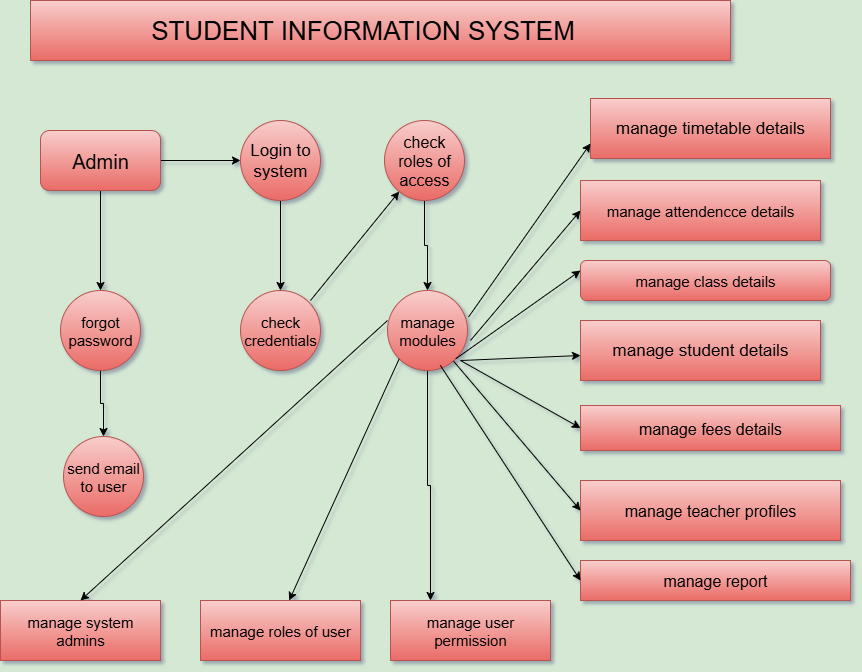

The diagram above was exported from draw.io. Its source (the exported page's mxGraphModel, read from the mxfile embedded in the PNG):
<mxGraphModel dx="1026" dy="547" grid="0" gridSize="10" guides="1" tooltips="1" connect="1" arrows="1" fold="1" page="1" pageScale="1" pageWidth="1100" pageHeight="850" background="light-dark(#D5E8D4,#EEEEEE)" math="0" shadow="1">
  <root>
    <mxCell id="0" />
    <mxCell id="1" parent="0" />
    <mxCell id="R-0AHA7z8stX8V2Xk3yq-3" value="" style="rounded=0;whiteSpace=wrap;html=1;fillColor=#f8cecc;gradientColor=#ea6b66;strokeColor=#b85450;" vertex="1" parent="1">
      <mxGeometry x="220" y="20" width="700" height="60" as="geometry" />
    </mxCell>
    <mxCell id="R-0AHA7z8stX8V2Xk3yq-24" value="" style="edgeStyle=orthogonalEdgeStyle;rounded=0;orthogonalLoop=1;jettySize=auto;html=1;" edge="1" parent="1" source="R-0AHA7z8stX8V2Xk3yq-6" target="R-0AHA7z8stX8V2Xk3yq-9">
      <mxGeometry relative="1" as="geometry" />
    </mxCell>
    <mxCell id="R-0AHA7z8stX8V2Xk3yq-26" value="" style="edgeStyle=orthogonalEdgeStyle;rounded=0;orthogonalLoop=1;jettySize=auto;html=1;" edge="1" parent="1" source="R-0AHA7z8stX8V2Xk3yq-6" target="R-0AHA7z8stX8V2Xk3yq-7">
      <mxGeometry relative="1" as="geometry" />
    </mxCell>
    <mxCell id="R-0AHA7z8stX8V2Xk3yq-6" value="Admin" style="rounded=1;whiteSpace=wrap;html=1;fillColor=#f8cecc;gradientColor=#ea6b66;strokeColor=#b85450;fontSize=20;" vertex="1" parent="1">
      <mxGeometry x="230" y="150" width="120" height="60" as="geometry" />
    </mxCell>
    <mxCell id="R-0AHA7z8stX8V2Xk3yq-27" value="" style="edgeStyle=orthogonalEdgeStyle;rounded=0;orthogonalLoop=1;jettySize=auto;html=1;" edge="1" parent="1" source="R-0AHA7z8stX8V2Xk3yq-7" target="R-0AHA7z8stX8V2Xk3yq-11">
      <mxGeometry relative="1" as="geometry" />
    </mxCell>
    <mxCell id="R-0AHA7z8stX8V2Xk3yq-7" value="Login to system" style="ellipse;whiteSpace=wrap;html=1;aspect=fixed;fillColor=#f8cecc;gradientColor=#ea6b66;strokeColor=#b85450;fontSize=17;" vertex="1" parent="1">
      <mxGeometry x="430" y="140" width="80" height="80" as="geometry" />
    </mxCell>
    <mxCell id="R-0AHA7z8stX8V2Xk3yq-50" value="" style="edgeStyle=orthogonalEdgeStyle;rounded=0;orthogonalLoop=1;jettySize=auto;html=1;" edge="1" parent="1" source="R-0AHA7z8stX8V2Xk3yq-8" target="R-0AHA7z8stX8V2Xk3yq-12">
      <mxGeometry relative="1" as="geometry" />
    </mxCell>
    <mxCell id="R-0AHA7z8stX8V2Xk3yq-8" value="&lt;font style=&quot;font-size: 16px;&quot;&gt;check roles of access&lt;/font&gt;" style="ellipse;whiteSpace=wrap;html=1;aspect=fixed;fillColor=#f8cecc;gradientColor=#ea6b66;strokeColor=#b85450;" vertex="1" parent="1">
      <mxGeometry x="574" y="140" width="80" height="80" as="geometry" />
    </mxCell>
    <mxCell id="R-0AHA7z8stX8V2Xk3yq-25" value="" style="edgeStyle=orthogonalEdgeStyle;rounded=0;orthogonalLoop=1;jettySize=auto;html=1;" edge="1" parent="1" source="R-0AHA7z8stX8V2Xk3yq-9" target="R-0AHA7z8stX8V2Xk3yq-10">
      <mxGeometry relative="1" as="geometry" />
    </mxCell>
    <mxCell id="R-0AHA7z8stX8V2Xk3yq-9" value="&lt;font style=&quot;font-size: 15px;&quot;&gt;forgot password&lt;/font&gt;" style="ellipse;whiteSpace=wrap;html=1;aspect=fixed;fillColor=#f8cecc;gradientColor=#ea6b66;strokeColor=#b85450;" vertex="1" parent="1">
      <mxGeometry x="250" y="310" width="80" height="80" as="geometry" />
    </mxCell>
    <mxCell id="R-0AHA7z8stX8V2Xk3yq-10" value="&lt;font style=&quot;font-size: 15px;&quot;&gt;send email to user&lt;/font&gt;" style="ellipse;whiteSpace=wrap;html=1;aspect=fixed;fillColor=#f8cecc;gradientColor=#ea6b66;strokeColor=#b85450;" vertex="1" parent="1">
      <mxGeometry x="253" y="456" width="80" height="80" as="geometry" />
    </mxCell>
    <mxCell id="R-0AHA7z8stX8V2Xk3yq-11" value="&lt;font style=&quot;font-size: 15px;&quot;&gt;check credentials&lt;/font&gt;" style="ellipse;whiteSpace=wrap;html=1;aspect=fixed;fillColor=#f8cecc;gradientColor=#ea6b66;strokeColor=#b85450;" vertex="1" parent="1">
      <mxGeometry x="430" y="310" width="80" height="80" as="geometry" />
    </mxCell>
    <mxCell id="R-0AHA7z8stX8V2Xk3yq-33" style="edgeStyle=orthogonalEdgeStyle;rounded=0;orthogonalLoop=1;jettySize=auto;html=1;entryX=0.25;entryY=0;entryDx=0;entryDy=0;" edge="1" parent="1" source="R-0AHA7z8stX8V2Xk3yq-12" target="R-0AHA7z8stX8V2Xk3yq-23">
      <mxGeometry relative="1" as="geometry" />
    </mxCell>
    <mxCell id="R-0AHA7z8stX8V2Xk3yq-12" value="&lt;font style=&quot;font-size: 15px;&quot;&gt;manage modules&lt;/font&gt;" style="ellipse;whiteSpace=wrap;html=1;aspect=fixed;fillColor=#f8cecc;gradientColor=#ea6b66;strokeColor=#b85450;" vertex="1" parent="1">
      <mxGeometry x="577" y="310" width="80" height="80" as="geometry" />
    </mxCell>
    <mxCell id="R-0AHA7z8stX8V2Xk3yq-13" value="&lt;font style=&quot;font-size: 16px;&quot;&gt;manage teacher profiles&lt;/font&gt;" style="rounded=0;whiteSpace=wrap;html=1;fillColor=#f8cecc;gradientColor=#ea6b66;strokeColor=#b85450;" vertex="1" parent="1">
      <mxGeometry x="770" y="500" width="260" height="60" as="geometry" />
    </mxCell>
    <mxCell id="R-0AHA7z8stX8V2Xk3yq-14" value="&lt;font style=&quot;font-size: 16px;&quot;&gt;manage fees details&lt;/font&gt;" style="rounded=0;whiteSpace=wrap;html=1;fillColor=#f8cecc;strokeColor=#b85450;gradientColor=#ea6b66;" vertex="1" parent="1">
      <mxGeometry x="770" y="425" width="260" height="45" as="geometry" />
    </mxCell>
    <mxCell id="R-0AHA7z8stX8V2Xk3yq-15" value="&lt;font style=&quot;font-size: 17px;&quot;&gt;manage student details&lt;/font&gt;" style="rounded=0;whiteSpace=wrap;html=1;fillColor=#f8cecc;strokeColor=#b85450;gradientColor=#ea6b66;" vertex="1" parent="1">
      <mxGeometry x="770" y="340" width="240" height="60" as="geometry" />
    </mxCell>
    <mxCell id="R-0AHA7z8stX8V2Xk3yq-16" value="&lt;font style=&quot;font-size: 15px;&quot;&gt;manage class details&lt;/font&gt;" style="rounded=1;whiteSpace=wrap;html=1;fillColor=#f8cecc;strokeColor=#b85450;gradientColor=#ea6b66;" vertex="1" parent="1">
      <mxGeometry x="770" y="280" width="250" height="40" as="geometry" />
    </mxCell>
    <mxCell id="R-0AHA7z8stX8V2Xk3yq-17" value="&lt;font style=&quot;font-size: 15px;&quot;&gt;manage attendencce details&lt;/font&gt;" style="rounded=0;whiteSpace=wrap;html=1;strokeColor=#b85450;fillColor=#f8cecc;gradientColor=#ea6b66;" vertex="1" parent="1">
      <mxGeometry x="770" y="200" width="240" height="60" as="geometry" />
    </mxCell>
    <mxCell id="R-0AHA7z8stX8V2Xk3yq-18" value="manage timetable details" style="rounded=0;whiteSpace=wrap;html=1;fillColor=#f8cecc;strokeColor=#b85450;gradientColor=#ea6b66;fontSize=17;" vertex="1" parent="1">
      <mxGeometry x="780" y="118" width="240" height="60" as="geometry" />
    </mxCell>
    <mxCell id="R-0AHA7z8stX8V2Xk3yq-19" value="&lt;font style=&quot;font-size: 16px;&quot;&gt;manage report&lt;/font&gt;" style="rounded=0;whiteSpace=wrap;html=1;fillColor=#f8cecc;gradientColor=#ea6b66;strokeColor=#b85450;" vertex="1" parent="1">
      <mxGeometry x="770" y="580" width="270" height="40" as="geometry" />
    </mxCell>
    <mxCell id="R-0AHA7z8stX8V2Xk3yq-21" value="&lt;font style=&quot;font-size: 15px;&quot;&gt;manage system admins&lt;/font&gt;" style="rounded=0;whiteSpace=wrap;html=1;fillColor=#f8cecc;gradientColor=#ea6b66;strokeColor=#b85450;" vertex="1" parent="1">
      <mxGeometry x="190" y="620" width="160" height="60" as="geometry" />
    </mxCell>
    <mxCell id="R-0AHA7z8stX8V2Xk3yq-22" value="&lt;font style=&quot;font-size: 15px;&quot;&gt;manage roles of user&lt;/font&gt;" style="rounded=0;whiteSpace=wrap;html=1;fillColor=#f8cecc;gradientColor=#ea6b66;strokeColor=#b85450;" vertex="1" parent="1">
      <mxGeometry x="390" y="620" width="160" height="60" as="geometry" />
    </mxCell>
    <mxCell id="R-0AHA7z8stX8V2Xk3yq-23" value="&lt;font style=&quot;font-size: 15px;&quot;&gt;manage user permission&lt;/font&gt;" style="rounded=0;whiteSpace=wrap;html=1;fillColor=#f8cecc;gradientColor=#ea6b66;strokeColor=#b85450;" vertex="1" parent="1">
      <mxGeometry x="580" y="620" width="160" height="60" as="geometry" />
    </mxCell>
    <mxCell id="R-0AHA7z8stX8V2Xk3yq-32" value="" style="endArrow=classic;html=1;rounded=0;" edge="1" parent="1" target="R-0AHA7z8stX8V2Xk3yq-8">
      <mxGeometry width="50" height="50" relative="1" as="geometry">
        <mxPoint x="500" y="320" as="sourcePoint" />
        <mxPoint x="550" y="270" as="targetPoint" />
      </mxGeometry>
    </mxCell>
    <mxCell id="R-0AHA7z8stX8V2Xk3yq-39" value="" style="endArrow=classic;html=1;rounded=0;entryX=0;entryY=0.75;entryDx=0;entryDy=0;exitX=1.013;exitY=0.332;exitDx=0;exitDy=0;exitPerimeter=0;" edge="1" parent="1" source="R-0AHA7z8stX8V2Xk3yq-12" target="R-0AHA7z8stX8V2Xk3yq-18">
      <mxGeometry width="50" height="50" relative="1" as="geometry">
        <mxPoint x="650" y="290" as="sourcePoint" />
        <mxPoint x="700" y="240" as="targetPoint" />
      </mxGeometry>
    </mxCell>
    <mxCell id="R-0AHA7z8stX8V2Xk3yq-40" value="" style="endArrow=classic;html=1;rounded=0;entryX=0;entryY=0.5;entryDx=0;entryDy=0;" edge="1" parent="1" target="R-0AHA7z8stX8V2Xk3yq-17">
      <mxGeometry width="50" height="50" relative="1" as="geometry">
        <mxPoint x="660" y="360" as="sourcePoint" />
        <mxPoint x="710" y="310" as="targetPoint" />
      </mxGeometry>
    </mxCell>
    <mxCell id="R-0AHA7z8stX8V2Xk3yq-41" value="" style="endArrow=classic;html=1;rounded=0;exitX=1;exitY=1;exitDx=0;exitDy=0;" edge="1" parent="1" source="R-0AHA7z8stX8V2Xk3yq-12">
      <mxGeometry width="50" height="50" relative="1" as="geometry">
        <mxPoint x="720" y="340" as="sourcePoint" />
        <mxPoint x="770" y="290" as="targetPoint" />
      </mxGeometry>
    </mxCell>
    <mxCell id="R-0AHA7z8stX8V2Xk3yq-43" value="" style="endArrow=classic;html=1;rounded=0;" edge="1" parent="1">
      <mxGeometry width="50" height="50" relative="1" as="geometry">
        <mxPoint x="650" y="380" as="sourcePoint" />
        <mxPoint x="770" y="375" as="targetPoint" />
      </mxGeometry>
    </mxCell>
    <mxCell id="R-0AHA7z8stX8V2Xk3yq-44" value="" style="endArrow=classic;html=1;rounded=0;entryX=0;entryY=0.5;entryDx=0;entryDy=0;" edge="1" parent="1" target="R-0AHA7z8stX8V2Xk3yq-14">
      <mxGeometry width="50" height="50" relative="1" as="geometry">
        <mxPoint x="650" y="380" as="sourcePoint" />
        <mxPoint x="700" y="390" as="targetPoint" />
      </mxGeometry>
    </mxCell>
    <mxCell id="R-0AHA7z8stX8V2Xk3yq-45" value="" style="endArrow=classic;html=1;rounded=0;entryX=0;entryY=0.5;entryDx=0;entryDy=0;" edge="1" parent="1" source="R-0AHA7z8stX8V2Xk3yq-12" target="R-0AHA7z8stX8V2Xk3yq-13">
      <mxGeometry width="50" height="50" relative="1" as="geometry">
        <mxPoint x="650" y="440" as="sourcePoint" />
        <mxPoint x="700" y="390" as="targetPoint" />
      </mxGeometry>
    </mxCell>
    <mxCell id="R-0AHA7z8stX8V2Xk3yq-46" value="" style="endArrow=classic;html=1;rounded=0;entryX=0;entryY=0.5;entryDx=0;entryDy=0;exitX=0.66;exitY=0.935;exitDx=0;exitDy=0;exitPerimeter=0;" edge="1" parent="1" source="R-0AHA7z8stX8V2Xk3yq-12" target="R-0AHA7z8stX8V2Xk3yq-19">
      <mxGeometry width="50" height="50" relative="1" as="geometry">
        <mxPoint x="650" y="440" as="sourcePoint" />
        <mxPoint x="700" y="390" as="targetPoint" />
      </mxGeometry>
    </mxCell>
    <mxCell id="R-0AHA7z8stX8V2Xk3yq-47" value="" style="endArrow=classic;html=1;rounded=0;exitX=0;exitY=1;exitDx=0;exitDy=0;entryX=0.554;entryY=0.001;entryDx=0;entryDy=0;entryPerimeter=0;" edge="1" parent="1" source="R-0AHA7z8stX8V2Xk3yq-12" target="R-0AHA7z8stX8V2Xk3yq-22">
      <mxGeometry width="50" height="50" relative="1" as="geometry">
        <mxPoint x="650" y="440" as="sourcePoint" />
        <mxPoint x="700" y="390" as="targetPoint" />
      </mxGeometry>
    </mxCell>
    <mxCell id="R-0AHA7z8stX8V2Xk3yq-48" value="" style="endArrow=classic;html=1;rounded=0;entryX=0.5;entryY=0;entryDx=0;entryDy=0;exitX=0;exitY=0.375;exitDx=0;exitDy=0;exitPerimeter=0;" edge="1" parent="1" source="R-0AHA7z8stX8V2Xk3yq-12" target="R-0AHA7z8stX8V2Xk3yq-21">
      <mxGeometry width="50" height="50" relative="1" as="geometry">
        <mxPoint x="650" y="440" as="sourcePoint" />
        <mxPoint x="700" y="390" as="targetPoint" />
      </mxGeometry>
    </mxCell>
    <mxCell id="R-0AHA7z8stX8V2Xk3yq-51" value="STUDENT INFORMATION SYSTEM" style="text;strokeColor=none;align=center;fillColor=none;html=1;verticalAlign=middle;whiteSpace=wrap;rounded=0;fontSize=26;" vertex="1" parent="1">
      <mxGeometry x="324" y="34" width="457" height="32" as="geometry" />
    </mxCell>
  </root>
</mxGraphModel>